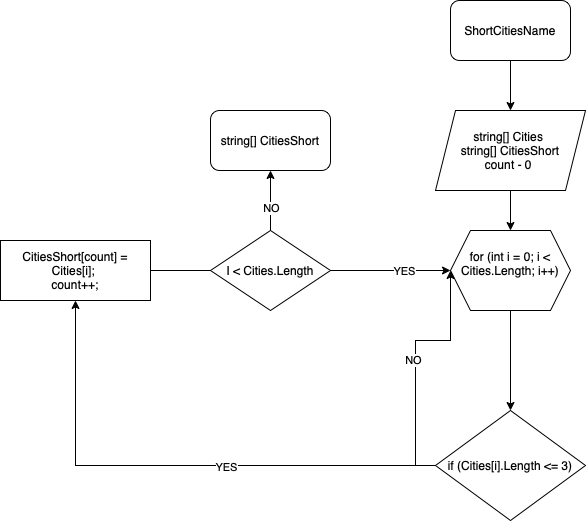

The diagram above was exported from draw.io. Its source (the exported page's mxGraphModel, read from the mxfile embedded in the PNG):
<mxGraphModel dx="1519" dy="467" grid="1" gridSize="10" guides="1" tooltips="1" connect="1" arrows="1" fold="1" page="1" pageScale="1" pageWidth="827" pageHeight="1169" math="0" shadow="0">
  <root>
    <mxCell id="0" />
    <mxCell id="1" parent="0" />
    <mxCell id="FM59MeTEf8SfbOdYVp6J-3" style="edgeStyle=orthogonalEdgeStyle;rounded=0;orthogonalLoop=1;jettySize=auto;html=1;exitX=0.5;exitY=1;exitDx=0;exitDy=0;" edge="1" parent="1" source="FM59MeTEf8SfbOdYVp6J-1" target="FM59MeTEf8SfbOdYVp6J-2">
      <mxGeometry relative="1" as="geometry" />
    </mxCell>
    <mxCell id="FM59MeTEf8SfbOdYVp6J-1" value="ShortCitiesName" style="rounded=1;whiteSpace=wrap;html=1;" vertex="1" parent="1">
      <mxGeometry x="270" y="40" width="120" height="60" as="geometry" />
    </mxCell>
    <mxCell id="FM59MeTEf8SfbOdYVp6J-5" style="edgeStyle=orthogonalEdgeStyle;rounded=0;orthogonalLoop=1;jettySize=auto;html=1;" edge="1" parent="1" source="FM59MeTEf8SfbOdYVp6J-2" target="FM59MeTEf8SfbOdYVp6J-4">
      <mxGeometry relative="1" as="geometry" />
    </mxCell>
    <mxCell id="FM59MeTEf8SfbOdYVp6J-2" value="string[] Cities&amp;nbsp;&lt;br&gt;string[] CitiesShort&lt;br&gt;count - 0&amp;nbsp;" style="shape=parallelogram;perimeter=parallelogramPerimeter;whiteSpace=wrap;html=1;fixedSize=1;" vertex="1" parent="1">
      <mxGeometry x="255" y="150" width="150" height="80" as="geometry" />
    </mxCell>
    <mxCell id="FM59MeTEf8SfbOdYVp6J-7" style="edgeStyle=orthogonalEdgeStyle;rounded=0;orthogonalLoop=1;jettySize=auto;html=1;exitX=0.5;exitY=1;exitDx=0;exitDy=0;" edge="1" parent="1" source="FM59MeTEf8SfbOdYVp6J-4" target="FM59MeTEf8SfbOdYVp6J-6">
      <mxGeometry relative="1" as="geometry" />
    </mxCell>
    <mxCell id="FM59MeTEf8SfbOdYVp6J-4" value="&lt;div&gt;for (int i = 0; i &amp;lt; Cities.Length; i++)&lt;/div&gt;&lt;div&gt;&amp;nbsp; &amp;nbsp; &amp;nbsp; &amp;nbsp; &amp;nbsp; &amp;nbsp;&lt;br&gt;&lt;/div&gt;" style="shape=hexagon;perimeter=hexagonPerimeter2;whiteSpace=wrap;html=1;fixedSize=1;" vertex="1" parent="1">
      <mxGeometry x="270" y="270" width="120" height="80" as="geometry" />
    </mxCell>
    <mxCell id="FM59MeTEf8SfbOdYVp6J-10" style="edgeStyle=orthogonalEdgeStyle;rounded=0;orthogonalLoop=1;jettySize=auto;html=1;exitX=0;exitY=0.5;exitDx=0;exitDy=0;entryX=0.5;entryY=1;entryDx=0;entryDy=0;" edge="1" parent="1" source="FM59MeTEf8SfbOdYVp6J-6" target="FM59MeTEf8SfbOdYVp6J-8">
      <mxGeometry relative="1" as="geometry" />
    </mxCell>
    <mxCell id="FM59MeTEf8SfbOdYVp6J-11" value="YES" style="edgeLabel;html=1;align=center;verticalAlign=middle;resizable=0;points=[];" vertex="1" connectable="0" parent="FM59MeTEf8SfbOdYVp6J-10">
      <mxGeometry x="-0.2" y="1" relative="1" as="geometry">
        <mxPoint as="offset" />
      </mxGeometry>
    </mxCell>
    <mxCell id="FM59MeTEf8SfbOdYVp6J-12" style="edgeStyle=orthogonalEdgeStyle;rounded=0;orthogonalLoop=1;jettySize=auto;html=1;exitX=0;exitY=0.5;exitDx=0;exitDy=0;" edge="1" parent="1" source="FM59MeTEf8SfbOdYVp6J-6">
      <mxGeometry relative="1" as="geometry">
        <mxPoint x="270" y="310" as="targetPoint" />
      </mxGeometry>
    </mxCell>
    <mxCell id="FM59MeTEf8SfbOdYVp6J-13" value="NO" style="edgeLabel;html=1;align=center;verticalAlign=middle;resizable=0;points=[];" vertex="1" connectable="0" parent="FM59MeTEf8SfbOdYVp6J-12">
      <mxGeometry x="0.0111" y="3" relative="1" as="geometry">
        <mxPoint as="offset" />
      </mxGeometry>
    </mxCell>
    <mxCell id="FM59MeTEf8SfbOdYVp6J-6" value="if (Cities[i].Length &amp;lt;= 3)" style="rhombus;whiteSpace=wrap;html=1;" vertex="1" parent="1">
      <mxGeometry x="255" y="450" width="150" height="110" as="geometry" />
    </mxCell>
    <mxCell id="FM59MeTEf8SfbOdYVp6J-9" style="edgeStyle=orthogonalEdgeStyle;rounded=0;orthogonalLoop=1;jettySize=auto;html=1;" edge="1" parent="1" source="FM59MeTEf8SfbOdYVp6J-8">
      <mxGeometry relative="1" as="geometry">
        <mxPoint x="70" y="310" as="targetPoint" />
      </mxGeometry>
    </mxCell>
    <mxCell id="FM59MeTEf8SfbOdYVp6J-8" value="CitiesShort[count] = Cities[i];&amp;nbsp;&lt;br&gt;count++;" style="rounded=0;whiteSpace=wrap;html=1;" vertex="1" parent="1">
      <mxGeometry x="-180" y="280" width="150" height="60" as="geometry" />
    </mxCell>
    <mxCell id="FM59MeTEf8SfbOdYVp6J-15" style="edgeStyle=orthogonalEdgeStyle;rounded=0;orthogonalLoop=1;jettySize=auto;html=1;" edge="1" parent="1" source="FM59MeTEf8SfbOdYVp6J-14" target="FM59MeTEf8SfbOdYVp6J-4">
      <mxGeometry relative="1" as="geometry" />
    </mxCell>
    <mxCell id="FM59MeTEf8SfbOdYVp6J-16" value="YES" style="edgeLabel;html=1;align=center;verticalAlign=middle;resizable=0;points=[];" vertex="1" connectable="0" parent="FM59MeTEf8SfbOdYVp6J-15">
      <mxGeometry x="0.2167" relative="1" as="geometry">
        <mxPoint as="offset" />
      </mxGeometry>
    </mxCell>
    <mxCell id="FM59MeTEf8SfbOdYVp6J-18" style="edgeStyle=orthogonalEdgeStyle;rounded=0;orthogonalLoop=1;jettySize=auto;html=1;" edge="1" parent="1" source="FM59MeTEf8SfbOdYVp6J-14" target="FM59MeTEf8SfbOdYVp6J-17">
      <mxGeometry relative="1" as="geometry" />
    </mxCell>
    <mxCell id="FM59MeTEf8SfbOdYVp6J-19" value="NO" style="edgeLabel;html=1;align=center;verticalAlign=middle;resizable=0;points=[];" vertex="1" connectable="0" parent="FM59MeTEf8SfbOdYVp6J-18">
      <mxGeometry x="-0.2333" relative="1" as="geometry">
        <mxPoint as="offset" />
      </mxGeometry>
    </mxCell>
    <mxCell id="FM59MeTEf8SfbOdYVp6J-14" value="I &amp;lt; Cities.Length" style="rhombus;whiteSpace=wrap;html=1;" vertex="1" parent="1">
      <mxGeometry x="30" y="270" width="120" height="80" as="geometry" />
    </mxCell>
    <mxCell id="FM59MeTEf8SfbOdYVp6J-17" value="string[] CitiesShort" style="rounded=1;whiteSpace=wrap;html=1;" vertex="1" parent="1">
      <mxGeometry x="30" y="150" width="120" height="60" as="geometry" />
    </mxCell>
  </root>
</mxGraphModel>